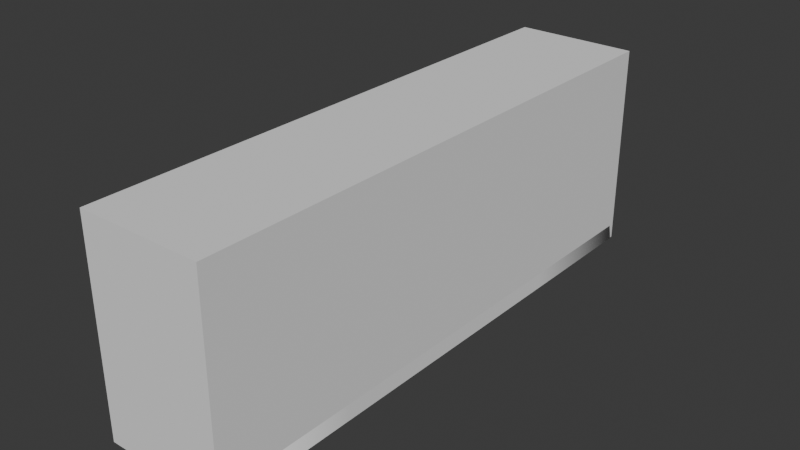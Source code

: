 # Source: mesh_bush_1.blend  (saved by Blender 4.2.66; exported with 4.5.12 LTS)
import bpy
from mathutils import Matrix  # noqa: F401  (used for matrix-valued properties, if any)

bpy.ops.wm.read_factory_settings(use_empty=True)
scene = bpy.context.scene
scene.name = 'Scene'

# ---- collections
col_collection = bpy.data.collections.new('Collection'); scene.collection.children.link(col_collection)

# ---- world
world_world = bpy.data.worlds.new('World'); scene.world = world_world
world_world.use_nodes = True; world_world.node_tree.nodes.clear()
_N = world_world.node_tree.nodes; _L = world_world.node_tree.links
n0 = _N.new('ShaderNodeOutputWorld'); n0.name = 'World Output'; n0.location = (300, 300)
n1 = _N.new('ShaderNodeBackground'); n1.name = 'Background'; n1.location = (10, 300)
n1.inputs[0].default_value = (0.05088, 0.05088, 0.05088, 1.0)
_L.new(n1.outputs[0], n0.inputs[0])
n0.is_active_output = True
world_world.color = (0.05088, 0.05088, 0.05088)
world_world.sun_shadow_jitter_overblur = 0.0

# ---- meshes
me_cube_003 = bpy.data.meshes.new('Cube.003')
me_cube_003.from_pydata([(-0.6056, -2.666, 0.0), (-0.568, -2.5, 1.0), (-0.6056, 2.666, 0.0), (-0.568, 2.5, 1.0), (0.6056, -2.666, 0.0), (0.568, -2.5, 1.0), (0.6056, 2.666, 0.0), (0.568, 2.5, 1.0), (-0.5968, -2.627, 1.64), (-0.5968, 2.627, 1.64), (0.5968, 2.627, 1.64), (0.5968, -2.627, 1.64), (-0.5968, -2.627, 1.899), (-0.5036, -2.533, 1.992), (-0.5036, 2.533, 1.992), (-0.5968, 2.627, 1.899), (0.5036, 2.533, 1.992), (0.5968, 2.627, 1.899), (0.5036, -2.533, 1.992), (0.5968, -2.627, 1.899), (-0.6056, 0.0, 0.0), (-0.568, 0.0, 1.0), (0.6056, 0.0, 0.0), (0.568, 0.0, 1.0), (-0.5968, 0.0, 1.64), (0.5968, 0.0, 1.64), (-0.5036, 0.0, 1.992), (-0.5968, 0.0, 1.899), (0.5036, 0.0, 1.992), (0.5968, 0.0, 1.899), (-0.6056, -1.333, 0.0), (-0.5868, -2.583, 0.5), (-0.568, 1.25, 1.0), (-0.5868, 2.583, 0.5), (0.0, 2.666, 0.0), (0.0, 2.5, 1.0), (0.5868, 2.583, 0.5), (0.6056, 1.333, 0.0), (0.568, -1.25, 1.0), (0.5868, -2.583, 0.5), (0.0, -2.666, 0.0), (0.0, -2.5, 1.0), (-0.5968, 1.313, 1.64), (0.0, 2.627, 1.64), (0.5968, -1.313, 1.64), (0.0, -2.627, 1.64), (-0.5824, -2.563, 1.32), (-0.5824, 2.563, 1.32), (0.5824, -2.563, 1.32), (0.5824, 2.563, 1.32), (-0.5502, -2.58, 1.945), (-0.5036, 1.267, 1.992), (-0.5502, 2.58, 1.945), (-0.5968, -1.313, 1.899), (0.0, 2.533, 1.992), (0.5502, 2.58, 1.945), (0.0, 2.627, 1.899), (0.5036, -1.267, 1.992), (0.5502, -2.58, 1.945), (0.5968, 1.313, 1.899), (0.0, -2.533, 1.992), (0.0, -2.627, 1.899), (-0.5968, 2.627, 1.769), (-0.5968, -2.627, 1.769), (0.5968, -2.627, 1.769), (0.5968, 2.627, 1.769), (-0.6056, 1.333, 0.0), (-0.568, -1.25, 1.0), (0.6056, -1.333, 0.0), (0.568, 1.25, 1.0), (-0.5968, -1.313, 1.64), (0.5968, 1.313, 1.64), (-0.5036, -1.267, 1.992), (-0.5968, 1.313, 1.899), (0.5036, 1.267, 1.992), (0.5968, -1.313, 1.899), (-0.5968, 0.0, 1.769), (0.5502, 0.0, 1.945), (-0.5502, 0.0, 1.945), (0.0, 0.0, 1.992), (0.5824, 0.0, 1.32), (0.5968, 0.0, 1.769), (-0.5824, 0.0, 1.32), (0.5868, 0.0, 0.5), (-0.5868, 0.0, 0.5), (-0.5868, -1.291, 0.5), (0.5868, 1.291, 0.5), (-0.5824, 1.282, 1.32), (0.5968, -1.313, 1.769), (0.5824, -1.282, 1.32), (0.0, 1.267, 1.992), (-0.5502, -1.29, 1.945), (0.5502, 1.29, 1.945), (-0.5968, 1.313, 1.769), (-0.5968, -1.313, 1.769), (0.0, -2.58, 1.945), (0.5502, -1.29, 1.945), (0.0, 2.58, 1.945), (-0.5502, 1.29, 1.945), (0.0, 2.627, 1.769), (0.0, -1.267, 1.992), (0.0, -2.627, 1.769), (0.5824, 1.282, 1.32), (0.0, 2.563, 1.32), (0.0, -2.563, 1.32), (0.5968, 1.313, 1.769), (-0.5824, -1.282, 1.32), (0.0, -2.583, 0.5), (0.5868, -1.291, 0.5), (0.0, 2.583, 0.5), (-0.5868, 1.291, 0.5)], [], [(110, 32, 3, 33), (109, 35, 7, 36), (108, 38, 5, 39), (107, 41, 1, 31), (106, 46, 8, 70), (105, 65, 17, 59), (104, 48, 11, 45), (103, 47, 9, 43), (102, 49, 10, 71), (101, 64, 19, 61), (100, 72, 13, 60), (99, 62, 15, 56), (98, 52, 15, 73), (97, 55, 17, 56), (96, 58, 19, 75), (95, 50, 12, 61), (94, 63, 12, 53), (93, 76, 27, 73), (92, 77, 29, 59), (91, 78, 27, 53), (90, 51, 26, 79), (89, 80, 25, 44), (88, 81, 29, 75), (87, 82, 24, 42), (86, 69, 23, 83), (85, 67, 21, 84), (30, 85, 84, 20), (0, 31, 85, 30), (31, 1, 67, 85), (37, 86, 83, 22), (6, 36, 86, 37), (36, 7, 69, 86), (47, 87, 42, 9), (3, 32, 87, 47), (32, 21, 82, 87), (64, 88, 75, 19), (11, 44, 88, 64), (44, 25, 81, 88), (48, 89, 44, 11), (5, 38, 89, 48), (38, 23, 80, 89), (74, 90, 79, 28), (16, 54, 90, 74), (54, 14, 51, 90), (50, 91, 53, 12), (13, 72, 91, 50), (72, 26, 78, 91), (55, 92, 59, 17), (16, 74, 92, 55), (74, 28, 77, 92), (62, 93, 73, 15), (9, 42, 93, 62), (42, 24, 76, 93), (76, 94, 53, 27), (24, 70, 94, 76), (70, 8, 63, 94), (58, 95, 61, 19), (18, 60, 95, 58), (60, 13, 50, 95), (77, 96, 75, 29), (28, 57, 96, 77), (57, 18, 58, 96), (52, 97, 56, 15), (14, 54, 97, 52), (54, 16, 55, 97), (78, 98, 73, 27), (26, 51, 98, 78), (51, 14, 52, 98), (65, 99, 56, 17), (10, 43, 99, 65), (43, 9, 62, 99), (57, 100, 60, 18), (28, 79, 100, 57), (79, 26, 72, 100), (63, 101, 61, 12), (8, 45, 101, 63), (45, 11, 64, 101), (80, 102, 71, 25), (23, 69, 102, 80), (69, 7, 49, 102), (49, 103, 43, 10), (7, 35, 103, 49), (35, 3, 47, 103), (46, 104, 45, 8), (1, 41, 104, 46), (41, 5, 48, 104), (81, 105, 59, 29), (25, 71, 105, 81), (71, 10, 65, 105), (82, 106, 70, 24), (21, 67, 106, 82), (67, 1, 46, 106), (40, 107, 31, 0), (4, 39, 107, 40), (39, 5, 41, 107), (68, 108, 39, 4), (22, 83, 108, 68), (83, 23, 38, 108), (34, 109, 36, 6), (2, 33, 109, 34), (33, 3, 35, 109), (66, 110, 33, 2), (20, 84, 110, 66), (84, 21, 32, 110)])
me_cube_003.polygons.foreach_set('use_smooth', [True] * 104)
_uv = me_cube_003.uv_layers.new(name='UVMap')
_uv.uv.foreach_set('vector', [0.0, 0.0, 1.0, 0.0, 1.0, 1.0, 0.0, 1.0, 0.0, 0.0, 1.0, 0.0, 1.0, 1.0, 0.0, 1.0, 0.0, 0.0, 1.0, 0.0, 1.0, 1.0, 0.0, 1.0, 0.0, 0.0, 1.0, 0.0, 1.0, 1.0, 0.0, 1.0, 0.0, 0.0, 1.0, 0.0, 1.0, 1.0, 0.0, 1.0, 0.0, 0.0, 1.0, 0.0, 1.0, 1.0, 0.0, 1.0, 0.0, 0.0, 1.0, 0.0, 1.0, 1.0, 0.0, 1.0, 0.0, 0.0, 1.0, 0.0, 1.0, 1.0, 0.0, 1.0, 0.0, 0.0, 1.0, 0.0, 1.0, 1.0, 0.0, 1.0, 0.0, 0.0, 1.0, 0.0, 1.0, 1.0, 0.0, 1.0, 0.0, 0.0, 1.0, 0.0, 1.0, 1.0, 0.0, 1.0, 0.0, 0.0, 1.0, 0.0, 1.0, 1.0, 0.0, 1.0, 0.0, 0.0, 1.0, 0.0, 1.0, 1.0, 0.0, 1.0, 0.0, 0.0, 1.0, 0.0, 1.0, 1.0, 0.0, 1.0, 0.0, 0.0, 1.0, 0.0, 1.0, 1.0, 0.0, 1.0, 0.0, 0.0, 1.0, 0.0, 1.0, 1.0, 0.0, 1.0, 0.0, 0.0, 1.0, 0.0, 1.0, 1.0, 0.0, 1.0, 0.0, 0.0, 1.0, 0.0, 1.0, 1.0, 0.0, 1.0, 0.0, 0.0, 1.0, 0.0, 1.0, 1.0, 0.0, 1.0, 0.0, 0.0, 1.0, 0.0, 1.0, 1.0, 0.0, 1.0, 0.0, 0.0, 1.0, 0.0, 1.0, 1.0, 0.0, 1.0, 0.0, 0.0, 1.0, 0.0, 1.0, 1.0, 0.0, 1.0, 0.0, 0.0, 1.0, 0.0, 1.0, 1.0, 0.0, 1.0, 0.0, 0.0, 1.0, 0.0, 1.0, 1.0, 0.0, 1.0, 0.0, 0.0, 1.0, 0.0, 1.0, 1.0, 0.0, 1.0, 0.0, 0.0, 1.0, 0.0, 1.0, 1.0, 0.0, 1.0, 0.0, 0.0, 1.0, 0.0, 1.0, 1.0, 0.0, 1.0, 0.0, 0.0, 1.0, 0.0, 1.0, 1.0, 0.0, 1.0, 0.0, 0.0, 1.0, 0.0, 1.0, 1.0, 0.0, 1.0, 0.0, 0.0, 1.0, 0.0, 1.0, 1.0, 0.0, 1.0, 0.0, 0.0, 1.0, 0.0, 1.0, 1.0, 0.0, 1.0, 0.0, 0.0, 1.0, 0.0, 1.0, 1.0, 0.0, 1.0, 0.0, 0.0, 1.0, 0.0, 1.0, 1.0, 0.0, 1.0, 0.0, 0.0, 1.0, 0.0, 1.0, 1.0, 0.0, 1.0, 0.0, 0.0, 1.0, 0.0, 1.0, 1.0, 0.0, 1.0, 0.0, 0.0, 1.0, 0.0, 1.0, 1.0, 0.0, 1.0, 0.0, 0.0, 1.0, 0.0, 1.0, 1.0, 0.0, 1.0, 0.0, 0.0, 1.0, 0.0, 1.0, 1.0, 0.0, 1.0, 0.0, 0.0, 1.0, 0.0, 1.0, 1.0, 0.0, 1.0, 0.0, 0.0, 1.0, 0.0, 1.0, 1.0, 0.0, 1.0, 0.0, 0.0, 1.0, 0.0, 1.0, 1.0, 0.0, 1.0, 0.0, 0.0, 1.0, 0.0, 1.0, 1.0, 0.0, 1.0, 0.0, 0.0, 1.0, 0.0, 1.0, 1.0, 0.0, 1.0, 0.0, 0.0, 1.0, 0.0, 1.0, 1.0, 0.0, 1.0, 0.0, 0.0, 1.0, 0.0, 1.0, 1.0, 0.0, 1.0, 0.0, 0.0, 1.0, 0.0, 1.0, 1.0, 0.0, 1.0, 0.0, 0.0, 1.0, 0.0, 1.0, 1.0, 0.0, 1.0, 0.0, 0.0, 1.0, 0.0, 1.0, 1.0, 0.0, 1.0, 0.0, 0.0, 1.0, 0.0, 1.0, 1.0, 0.0, 1.0, 0.0, 0.0, 1.0, 0.0, 1.0, 1.0, 0.0, 1.0, 0.0, 0.0, 1.0, 0.0, 1.0, 1.0, 0.0, 1.0, 0.0, 0.0, 1.0, 0.0, 1.0, 1.0, 0.0, 1.0, 0.0, 0.0, 1.0, 0.0, 1.0, 1.0, 0.0, 1.0, 0.0, 0.0, 1.0, 0.0, 1.0, 1.0, 0.0, 1.0, 0.0, 0.0, 1.0, 0.0, 1.0, 1.0, 0.0, 1.0, 0.0, 0.0, 1.0, 0.0, 1.0, 1.0, 0.0, 1.0, 0.0, 0.0, 1.0, 0.0, 1.0, 1.0, 0.0, 1.0, 0.0, 0.0, 1.0, 0.0, 1.0, 1.0, 0.0, 1.0, 0.0, 0.0, 1.0, 0.0, 1.0, 1.0, 0.0, 1.0, 0.0, 0.0, 1.0, 0.0, 1.0, 1.0, 0.0, 1.0, 0.0, 0.0, 1.0, 0.0, 1.0, 1.0, 0.0, 1.0, 0.0, 0.0, 1.0, 0.0, 1.0, 1.0, 0.0, 1.0, 0.0, 0.0, 1.0, 0.0, 1.0, 1.0, 0.0, 1.0, 0.0, 0.0, 1.0, 0.0, 1.0, 1.0, 0.0, 1.0, 0.0, 0.0, 1.0, 0.0, 1.0, 1.0, 0.0, 1.0, 0.0, 0.0, 1.0, 0.0, 1.0, 1.0, 0.0, 1.0, 0.0, 0.0, 1.0, 0.0, 1.0, 1.0, 0.0, 1.0, 0.0, 0.0, 1.0, 0.0, 1.0, 1.0, 0.0, 1.0, 0.0, 0.0, 1.0, 0.0, 1.0, 1.0, 0.0, 1.0, 0.0, 0.0, 1.0, 0.0, 1.0, 1.0, 0.0, 1.0, 0.0, 0.0, 1.0, 0.0, 1.0, 1.0, 0.0, 1.0, 0.0, 0.0, 1.0, 0.0, 1.0, 1.0, 0.0, 1.0, 0.0, 0.0, 1.0, 0.0, 1.0, 1.0, 0.0, 1.0, 0.0, 0.0, 1.0, 0.0, 1.0, 1.0, 0.0, 1.0, 0.0, 0.0, 1.0, 0.0, 1.0, 1.0, 0.0, 1.0, 0.0, 0.0, 1.0, 0.0, 1.0, 1.0, 0.0, 1.0, 0.0, 0.0, 1.0, 0.0, 1.0, 1.0, 0.0, 1.0, 0.0, 0.0, 1.0, 0.0, 1.0, 1.0, 0.0, 1.0, 0.0, 0.0, 1.0, 0.0, 1.0, 1.0, 0.0, 1.0, 0.0, 0.0, 1.0, 0.0, 1.0, 1.0, 0.0, 1.0, 0.0, 0.0, 1.0, 0.0, 1.0, 1.0, 0.0, 1.0, 0.0, 0.0, 1.0, 0.0, 1.0, 1.0, 0.0, 1.0, 0.0, 0.0, 1.0, 0.0, 1.0, 1.0, 0.0, 1.0, 0.0, 0.0, 1.0, 0.0, 1.0, 1.0, 0.0, 1.0, 0.0, 0.0, 1.0, 0.0, 1.0, 1.0, 0.0, 1.0, 0.0, 0.0, 1.0, 0.0, 1.0, 1.0, 0.0, 1.0, 0.0, 0.0, 1.0, 0.0, 1.0, 1.0, 0.0, 1.0, 0.0, 0.0, 1.0, 0.0, 1.0, 1.0, 0.0, 1.0, 0.0, 0.0, 1.0, 0.0, 1.0, 1.0, 0.0, 1.0, 0.0, 0.0, 1.0, 0.0, 1.0, 1.0, 0.0, 1.0, 0.0, 0.0, 1.0, 0.0, 1.0, 1.0, 0.0, 1.0, 0.0, 0.0, 1.0, 0.0, 1.0, 1.0, 0.0, 1.0, 0.0, 0.0, 1.0, 0.0, 1.0, 1.0, 0.0, 1.0, 0.0, 0.0, 1.0, 0.0, 1.0, 1.0, 0.0, 1.0, 0.0, 0.0, 1.0, 0.0, 1.0, 1.0, 0.0, 1.0, 0.0, 0.0, 1.0, 0.0, 1.0, 1.0, 0.0, 1.0, 0.0, 0.0, 1.0, 0.0, 1.0, 1.0, 0.0, 1.0, 0.0, 0.0, 1.0, 0.0, 1.0, 1.0, 0.0, 1.0, 0.0, 0.0, 1.0, 0.0, 1.0, 1.0, 0.0, 1.0, 0.0, 0.0, 1.0, 0.0, 1.0, 1.0, 0.0, 1.0, 0.0, 0.0, 1.0, 0.0, 1.0, 1.0, 0.0, 1.0, 0.0, 0.0, 1.0, 0.0, 1.0, 1.0, 0.0, 1.0, 0.0, 0.0, 1.0, 0.0, 1.0, 1.0, 0.0, 1.0, 0.0, 0.0, 1.0, 0.0, 1.0, 1.0, 0.0, 1.0])
me_cube_003.update()
me_cube_001 = bpy.data.meshes.new('Cube.001')
me_cube_001.from_pydata([(-0.6, -2.7, 0.0), (-0.6, -2.7, 2.0), (-0.6, 2.7, 0.0), (-0.6, 2.7, 2.0), (0.6, -2.7, 0.0), (0.6, -2.7, 2.0), (0.6, 2.7, 0.0), (0.6, 2.7, 2.0)], [], [(0, 1, 3, 2), (2, 3, 7, 6), (6, 7, 5, 4), (4, 5, 1, 0), (2, 6, 4, 0), (7, 3, 1, 5)])
_uv = me_cube_001.uv_layers.new(name='UVMap')
_uv.uv.foreach_set('vector', [0.375, 0.0, 0.625, 0.0, 0.625, 0.25, 0.375, 0.25, 0.375, 0.25, 0.625, 0.25, 0.625, 0.5, 0.375, 0.5, 0.375, 0.5, 0.625, 0.5, 0.625, 0.75, 0.375, 0.75, 0.375, 0.75, 0.625, 0.75, 0.875, 0.75, 0.375, 0.0, 0.125, 0.5, 0.375, 0.5, 0.375, 0.75, 0.125, 0.75, 0.625, 0.5, 0.875, 0.5, 0.875, 0.75, 0.625, 0.75])
me_cube_001.update()

# ---- objects
ob_bush = bpy.data.objects.new('Bush', me_cube_003)
ob_collision__colonly = bpy.data.objects.new('Collision -colonly', me_cube_001)

# ---- transforms, parenting, visibility, modifiers, constraints
ob_bush.location = (0.0, 0.0, 0.0)
ob_collision__colonly.parent = ob_bush
ob_collision__colonly.location = (0.0, 0.0, 0.0)

# ---- collection membership
col_collection.objects.link(ob_bush)
col_collection.objects.link(ob_collision__colonly)

# ---- scene / render settings (as saved in the file)
scene.frame_start = 1; scene.frame_end = 250; scene.frame_set(1)
scene.render.engine = 'BLENDER_EEVEE_NEXT'
bpy.context.view_layer.update()

# ---- added for rendering (the .blend has no active camera and no usable light): camera, sun
cam_auto = bpy.data.cameras.new('AutoCamera')
cam_auto.lens = 50.0
cam_auto.sensor_width = 36.0
cam_auto.clip_end = 1000.0
ob_auto_camera = bpy.data.objects.new('AutoCamera', cam_auto)
scene.collection.objects.link(ob_auto_camera)
ob_auto_camera.location = (5.44447, -6.53336, 5.35557)
ob_auto_camera.rotation_euler = (1.09748, -7.21219e-08, 0.694738)
scene.camera = ob_auto_camera
light_auto_sun = bpy.data.lights.new('AutoSun', 'SUN')
light_auto_sun.energy = 3.0
light_auto_sun.angle = 0.0523599
ob_auto_sun = bpy.data.objects.new('AutoSun', light_auto_sun)
scene.collection.objects.link(ob_auto_sun)
ob_auto_sun.rotation_euler = (0.872665, 0.174533, 0.523599)
bpy.context.view_layer.update()
